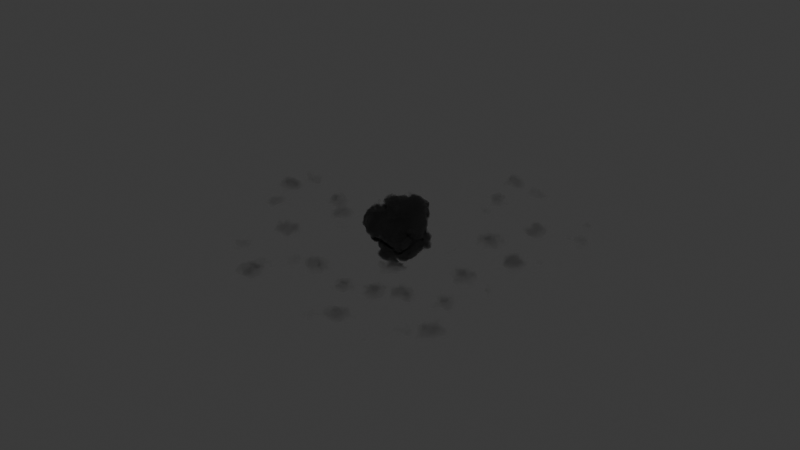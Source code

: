 # Source: assets.blend  (saved by Blender 5.0.118; exported with 4.5.12 LTS)
import bpy
from mathutils import Matrix  # noqa: F401  (used for matrix-valued properties, if any)

bpy.ops.wm.read_factory_settings(use_empty=True)
scene = bpy.context.scene
scene.name = 'Scene'

# ---- collections
col_collection = bpy.data.collections.new('Collection'); scene.collection.children.link(col_collection)

# ---- materials (node trees are filled in below, after node groups)
mat_ec_cloud_layer = bpy.data.materials.new('EC Cloud Layer')
mat_ec_cloud = bpy.data.materials.new('EC Cloud')
mat_ec_sphere = bpy.data.materials.new('EC Sphere')

# ---- node groups
ng_ec_wide_base_layer_bounding = bpy.data.node_groups.new('EC Wide Base Layer Bounding', 'ShaderNodeTree')
_s = ng_ec_wide_base_layer_bounding.interface.new_socket(name='Fac', in_out='OUTPUT', socket_type='NodeSocketFloat')
_s = ng_ec_wide_base_layer_bounding.interface.new_socket(name='Vector', in_out='INPUT', socket_type='NodeSocketVector')
_s.hide_value = True
_s = ng_ec_wide_base_layer_bounding.interface.new_socket(name='Z Mid', in_out='INPUT', socket_type='NodeSocketFloat')
_s.subtype = 'FACTOR'
_s.default_value = 0.2
_s.min_value = 0.0
_s.max_value = 1.0
_s = ng_ec_wide_base_layer_bounding.interface.new_socket(name='Z Power', in_out='INPUT', socket_type='NodeSocketFloat')
_s.default_value = 1.0
_s.min_value = 0.0
_s = ng_ec_wide_base_layer_bounding.interface.new_socket(name='XY Power', in_out='INPUT', socket_type='NodeSocketFloat')
_s.default_value = 1.0
_s.min_value = 0.0
_N = ng_ec_wide_base_layer_bounding.nodes; _L = ng_ec_wide_base_layer_bounding.links
n0 = _N.new('ShaderNodeMath'); n0.name = 'Math'; n0.location = (360, -640)
n0.label = 'XY.PingPong X'
n0.operation = 'PINGPONG'
n0.use_clamp = True
n1 = _N.new('ShaderNodeMath'); n1.name = 'Math.001'; n1.location = (360, -820)
n1.label = 'XY.PingPong Y'
n1.operation = 'PINGPONG'
n1.use_clamp = True
n2 = _N.new('ShaderNodeMath'); n2.name = 'Math.002'; n2.location = (540, -730)
n2.label = 'XY.Multiply'
n2.operation = 'MULTIPLY'
n2.use_clamp = True
n3 = _N.new('ShaderNodeMapRange'); n3.name = 'Map Range'; n3.location = (720, -690)
n3.label = 'XY.Map Range'
n3.inputs[2].default_value = 0.05
n4 = _N.new('ShaderNodeMath'); n4.name = 'Math.003'; n4.location = (900, -730)
n4.label = 'XY.Power'
n4.operation = 'POWER'
n4.use_clamp = True
n5 = _N.new('ShaderNodeMapRange'); n5.name = 'Map Range.001'; n5.location = (360, -80)
n5.label = 'Z.Map Range'
n6 = _N.new('ShaderNodeMapRange'); n6.name = 'Map Range.002'; n6.location = (360, -340)
n6.label = 'Z.Map Range 2'
n6.inputs[1].default_value = 1.0
n7 = _N.new('ShaderNodeMath'); n7.name = 'Math.004'; n7.location = (540, -250)
n7.label = 'Z.Multiply'
n7.operation = 'MULTIPLY'
n7.use_clamp = True
n8 = _N.new('ShaderNodeMath'); n8.name = 'Math.005'; n8.location = (720, -250)
n8.label = 'Z.Power'
n8.operation = 'POWER'
n8.use_clamp = True
n9 = _N.new('NodeGroupInput'); n9.name = 'Group Input'; n9.location = (0, -430)
n9.label = 'in'
n10 = _N.new('ShaderNodeSeparateXYZ'); n10.name = 'Separate XYZ'; n10.location = (180, -350)
n10.label = 'Separate XYZ'
n11 = _N.new('ShaderNodeMath'); n11.name = 'Math.006'; n11.location = (1080, -430)
n11.label = 'Multiply'
n11.operation = 'MULTIPLY'
n11.use_clamp = True
n12 = _N.new('NodeGroupOutput'); n12.name = 'Group Output'; n12.location = (1260, -430)
n12.label = 'out'
_L.new(n0.outputs[0], n2.inputs[0])
_L.new(n1.outputs[0], n2.inputs[1])
_L.new(n2.outputs[0], n3.inputs[0])
_L.new(n3.outputs[0], n4.inputs[0])
_L.new(n5.outputs[0], n7.inputs[0])
_L.new(n6.outputs[0], n7.inputs[1])
_L.new(n7.outputs[0], n8.inputs[0])
_L.new(n9.outputs[0], n10.inputs[0])
_L.new(n9.outputs[1], n5.inputs[2])
_L.new(n9.outputs[1], n6.inputs[2])
_L.new(n9.outputs[2], n8.inputs[1])
_L.new(n9.outputs[3], n4.inputs[1])
_L.new(n10.outputs[0], n0.inputs[0])
_L.new(n10.outputs[1], n1.inputs[0])
_L.new(n10.outputs[2], n5.inputs[0])
_L.new(n10.outputs[2], n6.inputs[0])
_L.new(n8.outputs[0], n11.inputs[0])
_L.new(n4.outputs[0], n11.inputs[1])
_L.new(n11.outputs[0], n12.inputs[0])
n12.is_active_output = True
ng_ec_combine_maps = bpy.data.node_groups.new('EC Combine Maps', 'ShaderNodeTree')
_s = ng_ec_combine_maps.interface.new_socket(name='Fac', in_out='OUTPUT', socket_type='NodeSocketFloat')
_s = ng_ec_combine_maps.interface.new_socket(name='Bounding Map', in_out='INPUT', socket_type='NodeSocketFloat')
_s.hide_value = True
_s = ng_ec_combine_maps.interface.new_socket(name='Shape Texture', in_out='INPUT', socket_type='NodeSocketFloat')
_s.hide_value = True
_s = ng_ec_combine_maps.interface.new_socket(name='Shape Size', in_out='INPUT', socket_type='NodeSocketFloat')
_s.default_value = 1.0
_s = ng_ec_combine_maps.interface.new_socket(name='Detail Texture', in_out='INPUT', socket_type='NodeSocketFloat')
_s.hide_value = True
_s = ng_ec_combine_maps.interface.new_socket(name='Detail Threshold', in_out='INPUT', socket_type='NodeSocketFloat')
_s.subtype = 'FACTOR'
_s.default_value = 0.05
_s.min_value = 0.0
_s.max_value = 1.0
_s = ng_ec_combine_maps.interface.new_socket(name='Detail End', in_out='INPUT', socket_type='NodeSocketFloat')
_s.default_value = 0.05
_N = ng_ec_combine_maps.nodes; _L = ng_ec_combine_maps.links
n0 = _N.new('ShaderNodeMapRange'); n0.name = 'Map Range'; n0.location = (360, -120)
n0.label = 'Detail Mix.Map Range'
n1 = _N.new('ShaderNodeMath'); n1.name = 'Math'; n1.location = (540, -80)
n1.label = 'Detail Mix.Less Than'
n1.operation = 'LESS_THAN'
n1.use_clamp = True
n1.inputs[1].default_value = 1.0
n2 = _N.new('ShaderNodeMath'); n2.name = 'Math.001'; n2.location = (720, -160)
n2.label = 'Detail Mix.Multiply'
n2.operation = 'MULTIPLY'
n2.use_clamp = True
n3 = _N.new('ShaderNodeMath'); n3.name = 'Math.002'; n3.location = (900, -160)
n3.label = 'Detail Mix.Multiply Detail'
n3.operation = 'MULTIPLY'
n4 = _N.new('ShaderNodeMath'); n4.name = 'Math.003'; n4.location = (1080, -160)
n4.label = 'Detail Mix.Greater Than'
n4.operation = 'GREATER_THAN'
n4.use_clamp = True
n5 = _N.new('NodeGroupInput'); n5.name = 'Group Input'; n5.location = (0, -230)
n5.label = 'in'
n6 = _N.new('ShaderNodeMath'); n6.name = 'Math.004'; n6.location = (180, -140)
n6.label = 'Multiply'
n6.operation = 'MULTIPLY'
n7 = _N.new('ShaderNodeMath'); n7.name = 'Math.005'; n7.location = (180, -320)
n7.label = 'Subtract'
n7.operation = 'SUBTRACT'
n8 = _N.new('ShaderNodeMath'); n8.name = 'Math.006'; n8.location = (360, -420)
n8.label = 'Greater Than'
n8.operation = 'GREATER_THAN'
n9 = _N.new('ShaderNodeMath'); n9.name = 'Math.007'; n9.location = (1260, -230)
n9.label = 'Add'
n9.use_clamp = True
n10 = _N.new('NodeGroupOutput'); n10.name = 'Group Output'; n10.location = (1440, -230)
n10.label = 'out'
_L.new(n0.outputs[0], n1.inputs[0])
_L.new(n0.outputs[0], n2.inputs[1])
_L.new(n1.outputs[0], n2.inputs[0])
_L.new(n2.outputs[0], n3.inputs[0])
_L.new(n3.outputs[0], n4.inputs[0])
_L.new(n5.outputs[0], n6.inputs[0])
_L.new(n5.outputs[1], n6.inputs[1])
_L.new(n5.outputs[2], n0.inputs[2])
_L.new(n5.outputs[2], n7.inputs[0])
_L.new(n5.outputs[2], n8.inputs[1])
_L.new(n5.outputs[3], n3.inputs[1])
_L.new(n5.outputs[4], n4.inputs[1])
_L.new(n5.outputs[5], n7.inputs[1])
_L.new(n6.outputs[0], n0.inputs[0])
_L.new(n6.outputs[0], n8.inputs[0])
_L.new(n7.outputs[0], n0.inputs[1])
_L.new(n4.outputs[0], n9.inputs[0])
_L.new(n8.outputs[0], n9.inputs[1])
_L.new(n9.outputs[0], n10.inputs[0])
n10.is_active_output = True
ng_ec_realistic_cloud_volume = bpy.data.node_groups.new('EC Realistic Cloud Volume', 'ShaderNodeTree')
_s = ng_ec_realistic_cloud_volume.interface.new_socket(name='Volume', in_out='OUTPUT', socket_type='NodeSocketShader')
_s = ng_ec_realistic_cloud_volume.interface.new_socket(name='Color', in_out='INPUT', socket_type='NodeSocketColor')
_s.default_value = (1.0, 1.0, 1.0, 1.0)
_s = ng_ec_realistic_cloud_volume.interface.new_socket(name='Texture', in_out='INPUT', socket_type='NodeSocketFloat')
_s.hide_value = True
_s = ng_ec_realistic_cloud_volume.interface.new_socket(name='Density', in_out='INPUT', socket_type='NodeSocketFloat')
_s.default_value = 200.0
_s.min_value = 0.0
_N = ng_ec_realistic_cloud_volume.nodes; _L = ng_ec_realistic_cloud_volume.links
n0 = _N.new('ShaderNodeLightPath'); n0.name = 'Light Path'; n0.location = (180, -330)
n0.label = 'Ray Depth Math.Light Paths'
n1 = _N.new('ShaderNodeMath'); n1.name = 'Math'; n1.location = (360, -320)
n1.label = 'Ray Depth Math.Power'
n1.operation = 'POWER'
n1.inputs[0].default_value = 0.54
n2 = _N.new('ShaderNodeMath'); n2.name = 'Math.001'; n2.location = (360, -500)
n2.label = 'Ray Depth Math.Add'
n2.inputs[1].default_value = 1.0
n3 = _N.new('ShaderNodeMath'); n3.name = 'Math.002'; n3.location = (540, -410)
n3.label = 'Ray Depth Math.Power 2'
n3.operation = 'POWER'
n3.inputs[0].default_value = 0.9
n4 = _N.new('ShaderNodeGamma'); n4.name = 'Gamma'; n4.location = (180, -80)
n4.label = 'Gamma Math.Gamma'
n5 = _N.new('ShaderNodeMath'); n5.name = 'Math.003'; n5.location = (360, -90)
n5.label = 'Gamma Math.Density Multiplied'
n5.operation = 'MULTIPLY'
n6 = _N.new('ShaderNodeMath'); n6.name = 'Math.004'; n6.location = (540, -90)
n6.label = 'Gamma Math.Ray Depth Multiplied'
n6.operation = 'MULTIPLY'
n7 = _N.new('NodeGroupInput'); n7.name = 'Group Input'; n7.location = (0, -270)
n7.label = 'in'
n8 = _N.new('ShaderNodeVolumeScatter'); n8.name = 'Volume Scatter'; n8.location = (720, -270)
n8.label = 'Volume Scatter'
n9 = _N.new('NodeGroupOutput'); n9.name = 'Group Output'; n9.location = (900, -270)
n9.label = 'out'
_L.new(n0.outputs[8], n1.inputs[1])
_L.new(n0.outputs[8], n2.inputs[0])
_L.new(n2.outputs[0], n3.inputs[1])
_L.new(n4.outputs[0], n5.inputs[0])
_L.new(n5.outputs[0], n6.inputs[0])
_L.new(n7.outputs[0], n8.inputs[0])
_L.new(n7.outputs[1], n4.inputs[0])
_L.new(n7.outputs[2], n5.inputs[1])
_L.new(n6.outputs[0], n8.inputs[1])
_L.new(n1.outputs[0], n6.inputs[1])
_L.new(n3.outputs[0], n8.inputs[2])
_L.new(n8.outputs[0], n9.inputs[0])
n9.is_active_output = True
ng_ec_eevee_cloud_volume = bpy.data.node_groups.new('EC EEVEE Cloud Volume', 'ShaderNodeTree')
_s = ng_ec_eevee_cloud_volume.interface.new_socket(name='Volume', in_out='OUTPUT', socket_type='NodeSocketShader')
_s = ng_ec_eevee_cloud_volume.interface.new_socket(name='Color', in_out='INPUT', socket_type='NodeSocketColor')
_s.default_value = (1.0, 1.0, 1.0, 1.0)
_s = ng_ec_eevee_cloud_volume.interface.new_socket(name='Shadow Color', in_out='INPUT', socket_type='NodeSocketColor')
_s.default_value = (0.15, 0.25, 0.8, 1.0)
_s = ng_ec_eevee_cloud_volume.interface.new_socket(name='Texture', in_out='INPUT', socket_type='NodeSocketFloat')
_s.hide_value = True
_s = ng_ec_eevee_cloud_volume.interface.new_socket(name='Density', in_out='INPUT', socket_type='NodeSocketFloat')
_s.default_value = 25.0
_s.min_value = 0.0
_s = ng_ec_eevee_cloud_volume.interface.new_socket(name='Anisotropy', in_out='INPUT', socket_type='NodeSocketFloat')
_s.subtype = 'FACTOR'
_s.default_value = 0.4
_s.min_value = -1.0
_s.max_value = 1.0
_N = ng_ec_eevee_cloud_volume.nodes; _L = ng_ec_eevee_cloud_volume.links
n0 = _N.new('NodeGroupInput'); n0.name = 'Group Input'; n0.location = (0, -110)
n0.label = 'in'
n1 = _N.new('ShaderNodeMath'); n1.name = 'Math'; n1.location = (180, -110)
n1.label = 'Multiply'
n1.operation = 'MULTIPLY'
n2 = _N.new('ShaderNodeVolumePrincipled'); n2.name = 'Principled Volume'; n2.location = (360, -40)
n2.label = 'Principled Volume'
n3 = _N.new('NodeGroupOutput'); n3.name = 'Group Output'; n3.location = (640, -110)
n3.label = 'out'
_L.new(n0.outputs[0], n2.inputs[0])
_L.new(n0.outputs[1], n2.inputs[7])
_L.new(n0.outputs[2], n1.inputs[0])
_L.new(n0.outputs[3], n1.inputs[1])
_L.new(n0.outputs[4], n2.inputs[4])
_L.new(n1.outputs[0], n2.inputs[2])
_L.new(n1.outputs[0], n2.inputs[6])
_L.new(n2.outputs[0], n3.inputs[0])
n3.is_active_output = True
ng_ec_wide_base_bounding = bpy.data.node_groups.new('EC Wide Base Bounding', 'ShaderNodeTree')
_s = ng_ec_wide_base_bounding.interface.new_socket(name='Fac', in_out='OUTPUT', socket_type='NodeSocketFloat')
_s = ng_ec_wide_base_bounding.interface.new_socket(name='Vector', in_out='INPUT', socket_type='NodeSocketVector')
_s.hide_value = True
_s = ng_ec_wide_base_bounding.interface.new_socket(name='Z Mid', in_out='INPUT', socket_type='NodeSocketFloat')
_s.subtype = 'FACTOR'
_s.default_value = 0.2
_s.min_value = 0.0
_s.max_value = 1.0
_s = ng_ec_wide_base_bounding.interface.new_socket(name='Z Power', in_out='INPUT', socket_type='NodeSocketFloat')
_s.default_value = 1.0
_s.min_value = 0.0
_s = ng_ec_wide_base_bounding.interface.new_socket(name='XY Power', in_out='INPUT', socket_type='NodeSocketFloat')
_s.default_value = 1.0
_s.min_value = 0.0
_N = ng_ec_wide_base_bounding.nodes; _L = ng_ec_wide_base_bounding.links
n0 = _N.new('ShaderNodeVectorMath'); n0.name = 'Vector Math'; n0.location = (180, -640)
n0.label = 'XY.Vector Add'
n0.inputs[1].default_value = (-0.5, -0.5, 0.0)
n1 = _N.new('ShaderNodeVectorMath'); n1.name = 'Vector Math.001'; n1.location = (360, -640)
n1.label = 'XY.Vector Multiply'
n1.operation = 'MULTIPLY'
n1.inputs[1].default_value = (2.0, 2.0, 0.0)
n2 = _N.new('ShaderNodeTexGradient'); n2.name = 'Gradient Texture'; n2.location = (540, -670)
n2.label = 'XY.Sphere Tex'
n2.gradient_type = 'SPHERICAL'
n3 = _N.new('ShaderNodeMath'); n3.name = 'Math'; n3.location = (720, -670)
n3.label = 'XY.Power'
n3.operation = 'POWER'
n3.use_clamp = True
n4 = _N.new('ShaderNodeSeparateXYZ'); n4.name = 'Separate XYZ'; n4.location = (180, -250)
n4.label = 'Z.Separate XYZ'
n5 = _N.new('ShaderNodeMapRange'); n5.name = 'Map Range'; n5.location = (360, -80)
n5.label = 'Z.Map Range'
n6 = _N.new('ShaderNodeMapRange'); n6.name = 'Map Range.001'; n6.location = (360, -340)
n6.label = 'Z.Map Range 2'
n6.inputs[1].default_value = 1.0
n7 = _N.new('ShaderNodeMath'); n7.name = 'Math.001'; n7.location = (540, -250)
n7.label = 'Z.Multiply'
n7.operation = 'MULTIPLY'
n7.use_clamp = True
n8 = _N.new('ShaderNodeMath'); n8.name = 'Math.002'; n8.location = (720, -250)
n8.label = 'Z.Power'
n8.operation = 'POWER'
n8.use_clamp = True
n9 = _N.new('NodeGroupInput'); n9.name = 'Group Input'; n9.location = (0, -370)
n9.label = 'in'
n10 = _N.new('ShaderNodeMath'); n10.name = 'Math.003'; n10.location = (900, -370)
n10.label = 'Multiply'
n10.operation = 'MULTIPLY'
n10.use_clamp = True
n11 = _N.new('NodeGroupOutput'); n11.name = 'Group Output'; n11.location = (1080, -370)
n11.label = 'out'
_L.new(n0.outputs[0], n1.inputs[0])
_L.new(n1.outputs[0], n2.inputs[0])
_L.new(n2.outputs[1], n3.inputs[0])
_L.new(n4.outputs[2], n5.inputs[0])
_L.new(n4.outputs[2], n6.inputs[0])
_L.new(n5.outputs[0], n7.inputs[0])
_L.new(n6.outputs[0], n7.inputs[1])
_L.new(n7.outputs[0], n8.inputs[0])
_L.new(n9.outputs[0], n0.inputs[0])
_L.new(n9.outputs[0], n4.inputs[0])
_L.new(n9.outputs[1], n5.inputs[2])
_L.new(n9.outputs[1], n6.inputs[2])
_L.new(n9.outputs[2], n8.inputs[1])
_L.new(n9.outputs[3], n3.inputs[1])
_L.new(n8.outputs[0], n10.inputs[0])
_L.new(n3.outputs[0], n10.inputs[1])
_L.new(n10.outputs[0], n11.inputs[0])
n11.is_active_output = True

# ---- material node trees
mat_ec_cloud_layer.use_nodes = True; mat_ec_cloud_layer.node_tree.nodes.clear()
_N = mat_ec_cloud_layer.node_tree.nodes; _L = mat_ec_cloud_layer.node_tree.links
n0 = _N.new('ShaderNodeMapping'); n0.name = 'Mapping'; n0.location = (180, -260)
n0.label = 'Shape.Mapping'
n1 = _N.new('ShaderNodeTexVoronoi'); n1.name = 'Voronoi Texture'; n1.location = (360, -270)
n1.label = 'Shape.Voronoi'
n1.width = 155
n1.normalize = True
n1.inputs[2].default_value = 1.1
n1.inputs[3].default_value = 3.0
n1.inputs[4].default_value = 0.38
n1.inputs[5].default_value = 4.2
n1.inputs[8].default_value = 0.8
n2 = _N.new('ShaderNodeMapRange'); n2.name = 'Map Range'; n2.location = (540, -320)
n2.label = 'Shape.Map Range'
n2.inputs[1].default_value = 0.04
n2.inputs[3].default_value = 1.0
n2.inputs[4].default_value = 0.0
n3 = _N.new('ShaderNodeMapping'); n3.name = 'Mapping.001'; n3.location = (180, -700)
n3.label = 'Detail.Mapping Detail'
n4 = _N.new('ShaderNodeMapping'); n4.name = 'Mapping.002'; n4.location = (180, -1100)
n4.label = 'Detail.Mapping Exclusion'
n5 = _N.new('ShaderNodeTexNoise'); n5.name = 'Noise Texture'; n5.location = (360, -760)
n5.label = 'Detail.Detail'
n5.width = 145
n5.inputs[2].default_value = 3.0
n5.inputs[4].default_value = 1.0
n5.inputs[8].default_value = 3.0
n6 = _N.new('ShaderNodeTexNoise'); n6.name = 'Noise Texture.001'; n6.location = (360, -1100)
n6.label = 'Detail.Exclusion'
n6.width = 145
n6.inputs[2].default_value = 2.38
n7 = _N.new('ShaderNodeMapRange'); n7.name = 'Map Range.001'; n7.location = (540, -820)
n7.label = 'Detail.Map Range Detail'
n7.inputs[1].default_value = 0.45
n7.inputs[2].default_value = 0.5
n8 = _N.new('ShaderNodeMapRange'); n8.name = 'Map Range.002'; n8.location = (540, -1100)
n8.label = 'Detail.Map Range Exclusion'
n8.inputs[1].default_value = 0.5
n8.inputs[2].default_value = 0.6
n9 = _N.new('ShaderNodeMath'); n9.name = 'Math'; n9.location = (720, -1010)
n9.label = 'Detail.Multiply'
n9.operation = 'MULTIPLY'
n10 = _N.new('ShaderNodeTexCoord'); n10.name = 'Texture Coordinate'; n10.location = (0, -680)
n10.label = 'Tex Coord'
n11 = _N.new('ShaderNodeGroup'); n11.name = 'Group'; n11.location = (180, -40)
n11.label = 'Bounding (layer)'
n11.node_tree = ng_ec_wide_base_layer_bounding
n11.inputs[1].default_value = 0.2
n11.inputs[2].default_value = 0.32
n11.inputs[3].default_value = 1.0
n12 = _N.new('ShaderNodeGroup'); n12.name = 'Group.001'; n12.location = (900, -650)
n12.label = 'Combine Maps'
n12.node_tree = ng_ec_combine_maps
n12.inputs[2].default_value = 0.78
n12.inputs[4].default_value = 0.6
n12.inputs[5].default_value = 0.06
n13 = _N.new('ShaderNodeGroup'); n13.name = 'Group.002'; n13.location = (1080, -610)
n13.label = 'Shader.Realistic Cloud Volume'
n13.node_tree = ng_ec_realistic_cloud_volume
n13.inputs[0].default_value = (1.0, 1.0, 1.0, 1.0)
n13.inputs[2].default_value = 200.0
n14 = _N.new('ShaderNodeGroup'); n14.name = 'Group.003'; n14.location = (1080, -790)
n14.label = 'Shader.Colored Shadow Volume'
n14.node_tree = ng_ec_eevee_cloud_volume
n14.inputs[0].default_value = (1.0, 1.0, 1.0, 1.0)
n14.inputs[1].default_value = (0.15, 0.25, 0.8, 1.0)
n14.inputs[3].default_value = 25.0
n14.inputs[4].default_value = 0.4
n15 = _N.new('ShaderNodeOutputMaterial'); n15.name = 'Material Output'; n15.location = (1260, -610)
n15.label = 'Shader.Cycles'
n15.target = 'CYCLES'
n16 = _N.new('ShaderNodeOutputMaterial'); n16.name = 'Material Output.001'; n16.location = (1260, -790)
n16.label = 'Shader.EEVEE'
n16.target = 'EEVEE'
_L.new(n0.outputs[0], n1.inputs[0])
_L.new(n1.outputs[0], n2.inputs[0])
_L.new(n3.outputs[0], n5.inputs[0])
_L.new(n4.outputs[0], n6.inputs[0])
_L.new(n5.outputs[0], n7.inputs[0])
_L.new(n6.outputs[0], n8.inputs[0])
_L.new(n7.outputs[0], n9.inputs[0])
_L.new(n8.outputs[0], n9.inputs[1])
_L.new(n13.outputs[0], n15.inputs[1])
_L.new(n14.outputs[0], n16.inputs[1])
_L.new(n10.outputs[0], n11.inputs[0])
_L.new(n10.outputs[3], n0.inputs[0])
_L.new(n10.outputs[3], n3.inputs[0])
_L.new(n10.outputs[3], n4.inputs[0])
_L.new(n11.outputs[0], n12.inputs[0])
_L.new(n2.outputs[0], n12.inputs[1])
_L.new(n9.outputs[0], n12.inputs[3])
_L.new(n12.outputs[0], n13.inputs[1])
_L.new(n12.outputs[0], n14.inputs[2])
n16.is_active_output = True
mat_ec_cloud.use_nodes = True; mat_ec_cloud.node_tree.nodes.clear()
_N = mat_ec_cloud.node_tree.nodes; _L = mat_ec_cloud.node_tree.links
n0 = _N.new('ShaderNodeMapping'); n0.name = 'Mapping'; n0.location = (180, -260)
n0.label = 'Shape.Mapping'
n1 = _N.new('ShaderNodeTexVoronoi'); n1.name = 'Voronoi Texture'; n1.location = (360, -270)
n1.label = 'Shape.Voronoi'
n1.width = 155
n1.normalize = True
n1.inputs[2].default_value = 4.4
n1.inputs[3].default_value = 4.2
n1.inputs[4].default_value = 0.4
n1.inputs[5].default_value = 3.0
n2 = _N.new('ShaderNodeMapRange'); n2.name = 'Map Range'; n2.location = (540, -320)
n2.label = 'Shape.Map Range'
n2.inputs[3].default_value = 1.0
n2.inputs[4].default_value = 0.0
n3 = _N.new('ShaderNodeMapping'); n3.name = 'Mapping.001'; n3.location = (180, -700)
n3.label = 'Detail.Mapping Detail'
n4 = _N.new('ShaderNodeMapping'); n4.name = 'Mapping.002'; n4.location = (180, -1100)
n4.label = 'Detail.Mapping Exclusion'
n5 = _N.new('ShaderNodeTexNoise'); n5.name = 'Noise Texture'; n5.location = (360, -760)
n5.label = 'Detail.Detail'
n5.width = 145
n5.inputs[2].default_value = 15.0
n5.inputs[3].default_value = 6.0
n5.inputs[4].default_value = 0.64
n5.inputs[5].default_value = 2.8
n5.inputs[8].default_value = 1.6
n6 = _N.new('ShaderNodeTexNoise'); n6.name = 'Noise Texture.001'; n6.location = (360, -1100)
n6.label = 'Detail.Exclusion'
n6.width = 145
n6.inputs[2].default_value = 6.4
n6.inputs[8].default_value = 1.0
n7 = _N.new('ShaderNodeMapRange'); n7.name = 'Map Range.001'; n7.location = (540, -820)
n7.label = 'Detail.Map Range Detail'
n7.inputs[1].default_value = 0.55
n7.inputs[2].default_value = 0.62
n8 = _N.new('ShaderNodeMapRange'); n8.name = 'Map Range.002'; n8.location = (540, -1100)
n8.label = 'Detail.Map Range Exclusion'
n8.inputs[1].default_value = 0.2
n8.inputs[2].default_value = 0.8
n9 = _N.new('ShaderNodeMath'); n9.name = 'Math'; n9.location = (720, -1010)
n9.label = 'Detail.Multiply'
n9.operation = 'MULTIPLY'
n10 = _N.new('ShaderNodeTexCoord'); n10.name = 'Texture Coordinate'; n10.location = (0, -680)
n10.label = 'Tex Coord'
n11 = _N.new('ShaderNodeGroup'); n11.name = 'Group'; n11.location = (180, -40)
n11.label = 'Bounding'
n11.node_tree = ng_ec_wide_base_bounding
n11.inputs[1].default_value = 0.15
n11.inputs[2].default_value = 0.95
n11.inputs[3].default_value = 0.65
n12 = _N.new('ShaderNodeGroup'); n12.name = 'Group.001'; n12.location = (900, -650)
n12.label = 'Combine Maps'
n12.node_tree = ng_ec_combine_maps
n12.inputs[2].default_value = 0.41
n12.inputs[4].default_value = 0.19
n12.inputs[5].default_value = 0.02
n13 = _N.new('ShaderNodeGroup'); n13.name = 'Group.002'; n13.location = (1080, -610)
n13.label = 'Shader.Realistic Cloud Volume'
n13.node_tree = ng_ec_realistic_cloud_volume
n13.inputs[0].default_value = (1.0, 1.0, 1.0, 1.0)
n13.inputs[2].default_value = 200.0
n14 = _N.new('ShaderNodeGroup'); n14.name = 'Group.003'; n14.location = (1080, -790)
n14.label = 'Shader.Colored Shadow Volume'
n14.node_tree = ng_ec_eevee_cloud_volume
n14.inputs[0].default_value = (1.0, 1.0, 1.0, 1.0)
n14.inputs[1].default_value = (0.15, 0.25, 0.8, 1.0)
n14.inputs[3].default_value = 25.0
n14.inputs[4].default_value = 0.4
n15 = _N.new('ShaderNodeOutputMaterial'); n15.name = 'Material Output'; n15.location = (1260, -610)
n15.label = 'Shader.Cycles'
n15.target = 'CYCLES'
n16 = _N.new('ShaderNodeOutputMaterial'); n16.name = 'Material Output.001'; n16.location = (1260, -790)
n16.label = 'Shader.EEVEE'
n16.target = 'EEVEE'
_L.new(n0.outputs[0], n1.inputs[0])
_L.new(n1.outputs[0], n2.inputs[0])
_L.new(n3.outputs[0], n5.inputs[0])
_L.new(n4.outputs[0], n6.inputs[0])
_L.new(n5.outputs[0], n7.inputs[0])
_L.new(n6.outputs[0], n8.inputs[0])
_L.new(n7.outputs[0], n9.inputs[0])
_L.new(n8.outputs[0], n9.inputs[1])
_L.new(n13.outputs[0], n15.inputs[1])
_L.new(n14.outputs[0], n16.inputs[1])
_L.new(n10.outputs[0], n11.inputs[0])
_L.new(n10.outputs[3], n0.inputs[0])
_L.new(n10.outputs[3], n3.inputs[0])
_L.new(n10.outputs[3], n4.inputs[0])
_L.new(n11.outputs[0], n12.inputs[0])
_L.new(n2.outputs[0], n12.inputs[1])
_L.new(n9.outputs[0], n12.inputs[3])
_L.new(n12.outputs[0], n13.inputs[1])
_L.new(n12.outputs[0], n14.inputs[2])
n15.is_active_output = True
mat_ec_sphere.use_nodes = True; mat_ec_sphere.node_tree.nodes.clear()
_N = mat_ec_sphere.node_tree.nodes; _L = mat_ec_sphere.node_tree.links
n0 = _N.new('ShaderNodeTexGradient'); n0.name = 'Gradient Texture'; n0.location = (180, -130)
n0.label = 'Bounding.Gradient'
n0.gradient_type = 'SPHERICAL'
n1 = _N.new('ShaderNodeMath'); n1.name = 'Math'; n1.location = (360, -130)
n1.label = 'Bounding.Power'
n1.operation = 'POWER'
n1.inputs[1].default_value = 0.3
n2 = _N.new('ShaderNodeMapRange'); n2.name = 'Map Range'; n2.location = (540, -80)
n2.label = 'Bounding.Map Range'
n3 = _N.new('ShaderNodeMapping'); n3.name = 'Mapping'; n3.location = (180, -400)
n3.label = 'Shape.Mapping'
n4 = _N.new('ShaderNodeTexVoronoi'); n4.name = 'Voronoi Texture'; n4.location = (360, -410)
n4.label = 'Shape.Voronoi'
n4.width = 155
n4.normalize = True
n4.inputs[2].default_value = 1.8
n4.inputs[3].default_value = 5.0
n4.inputs[4].default_value = 0.4
n4.inputs[5].default_value = 2.2
n5 = _N.new('ShaderNodeMapRange'); n5.name = 'Map Range.001'; n5.location = (540, -460)
n5.label = 'Shape.Map Range'
n5.inputs[3].default_value = 1.0
n5.inputs[4].default_value = 0.0
n6 = _N.new('ShaderNodeMapping'); n6.name = 'Mapping.001'; n6.location = (180, -840)
n6.label = 'Detail.Mapping Detail'
n7 = _N.new('ShaderNodeMapping'); n7.name = 'Mapping.002'; n7.location = (180, -1240)
n7.label = 'Detail.Mapping Exclusion'
n8 = _N.new('ShaderNodeTexNoise'); n8.name = 'Noise Texture'; n8.location = (360, -900)
n8.label = 'Detail.Detail'
n8.width = 145
n8.inputs[2].default_value = 2.0
n8.inputs[3].default_value = 6.0
n8.inputs[4].default_value = 0.64
n8.inputs[5].default_value = 2.8
n8.inputs[8].default_value = 1.6
n9 = _N.new('ShaderNodeTexNoise'); n9.name = 'Noise Texture.001'; n9.location = (360, -1240)
n9.label = 'Detail.Exclusion'
n9.width = 145
n9.inputs[2].default_value = 3.0
n9.inputs[8].default_value = 1.0
n10 = _N.new('ShaderNodeMapRange'); n10.name = 'Map Range.002'; n10.location = (540, -960)
n10.label = 'Detail.Map Range Detail'
n10.inputs[1].default_value = 0.5
n11 = _N.new('ShaderNodeMapRange'); n11.name = 'Map Range.003'; n11.location = (540, -1240)
n11.label = 'Detail.Map Range Exclusion'
n11.inputs[1].default_value = 0.2
n11.inputs[2].default_value = 0.8
n12 = _N.new('ShaderNodeMath'); n12.name = 'Math.001'; n12.location = (720, -1150)
n12.label = 'Detail.Multiply'
n12.operation = 'MULTIPLY'
n13 = _N.new('ShaderNodeTexCoord'); n13.name = 'Texture Coordinate'; n13.location = (0, -750)
n13.label = 'Tex Coord'
n14 = _N.new('ShaderNodeGroup'); n14.name = 'Group'; n14.location = (900, -720)
n14.label = 'Combine Maps'
n14.node_tree = ng_ec_combine_maps
n14.inputs[2].default_value = 0.52
n14.inputs[4].default_value = 0.015
n14.inputs[5].default_value = 0.02
n15 = _N.new('ShaderNodeGroup'); n15.name = 'Group.001'; n15.location = (1080, -680)
n15.label = 'Shader.Realistic Cloud Volume'
n15.node_tree = ng_ec_realistic_cloud_volume
n15.inputs[0].default_value = (1.0, 1.0, 1.0, 1.0)
n15.inputs[2].default_value = 200.0
n16 = _N.new('ShaderNodeGroup'); n16.name = 'Group.002'; n16.location = (1080, -860)
n16.label = 'Shader.Colored Shadow Volume'
n16.node_tree = ng_ec_eevee_cloud_volume
n16.inputs[0].default_value = (1.0, 1.0, 1.0, 1.0)
n16.inputs[1].default_value = (0.15, 0.25, 0.8, 1.0)
n16.inputs[3].default_value = 25.0
n16.inputs[4].default_value = 0.4
n17 = _N.new('ShaderNodeOutputMaterial'); n17.name = 'Material Output'; n17.location = (1260, -680)
n17.label = 'Shader.Cycles'
n17.target = 'CYCLES'
n18 = _N.new('ShaderNodeOutputMaterial'); n18.name = 'Material Output.001'; n18.location = (1260, -860)
n18.label = 'Shader.EEVEE'
n18.target = 'EEVEE'
_L.new(n0.outputs[1], n1.inputs[0])
_L.new(n1.outputs[0], n2.inputs[0])
_L.new(n3.outputs[0], n4.inputs[0])
_L.new(n4.outputs[0], n5.inputs[0])
_L.new(n6.outputs[0], n8.inputs[0])
_L.new(n7.outputs[0], n9.inputs[0])
_L.new(n8.outputs[0], n10.inputs[0])
_L.new(n9.outputs[0], n11.inputs[0])
_L.new(n10.outputs[0], n12.inputs[0])
_L.new(n11.outputs[0], n12.inputs[1])
_L.new(n15.outputs[0], n17.inputs[1])
_L.new(n16.outputs[0], n18.inputs[1])
_L.new(n13.outputs[3], n0.inputs[0])
_L.new(n13.outputs[3], n3.inputs[0])
_L.new(n13.outputs[3], n6.inputs[0])
_L.new(n13.outputs[3], n7.inputs[0])
_L.new(n2.outputs[0], n14.inputs[0])
_L.new(n5.outputs[0], n14.inputs[1])
_L.new(n12.outputs[0], n14.inputs[3])
_L.new(n14.outputs[0], n15.inputs[1])
_L.new(n14.outputs[0], n16.inputs[2])
n17.is_active_output = True

# ---- world
world_world = bpy.data.worlds.new('World'); scene.world = world_world
world_world.use_nodes = True; world_world.node_tree.nodes.clear()
_N = world_world.node_tree.nodes; _L = world_world.node_tree.links
n0 = _N.new('ShaderNodeOutputWorld'); n0.name = 'World Output'; n0.location = (300, 300)
n1 = _N.new('ShaderNodeBackground'); n1.name = 'Background'; n1.location = (10, 300)
n1.inputs[0].default_value = (0.05088, 0.05088, 0.05088, 1.0)
_L.new(n1.outputs[0], n0.inputs[0])
n0.is_active_output = True
world_world.color = (0.05088, 0.05088, 0.05088)
world_world.use_sun_shadow = False
world_world.sun_shadow_jitter_overblur = 0.0

# ---- meshes
me_ec_cloud_box = bpy.data.meshes.new('EC Cloud Box')
me_ec_cloud_box.from_pydata([(-5.0, -5.0, -0.5), (5.0, -5.0, -0.5), (5.0, 5.0, -0.5), (-5.0, 5.0, -0.5), (-5.0, -5.0, 0.5), (5.0, -5.0, 0.5), (5.0, 5.0, 0.5), (-5.0, 5.0, 0.5)], [], [(3, 2, 1, 0), (4, 5, 6, 7), (3, 7, 6, 2), (2, 6, 5, 1), (1, 5, 4, 0), (0, 4, 7, 3)])
me_ec_cloud_box.materials.append(mat_ec_cloud_layer)
me_ec_cloud_box.update()
me_ec_cloud_box_001 = bpy.data.meshes.new('EC Cloud Box.001')
me_ec_cloud_box_001.from_pydata([(-0.5, -0.75, -0.4), (0.5, -0.75, -0.4), (0.5, 0.75, -0.4), (-0.5, 0.75, -0.4), (-0.5, -0.75, 0.4), (0.5, -0.75, 0.4), (0.5, 0.75, 0.4), (-0.5, 0.75, 0.4)], [], [(3, 2, 1, 0), (4, 5, 6, 7), (3, 7, 6, 2), (2, 6, 5, 1), (1, 5, 4, 0), (0, 4, 7, 3)])
me_ec_cloud_box_001.materials.append(mat_ec_cloud)
me_ec_cloud_box_001.update()
me_ec_cloud_box_002 = bpy.data.meshes.new('EC Cloud Box.002')
me_ec_cloud_box_002.from_pydata([(-0.9, -0.9, -0.9), (0.9, -0.9, -0.9), (0.9, 0.9, -0.9), (-0.9, 0.9, -0.9), (-0.9, -0.9, 0.9), (0.9, -0.9, 0.9), (0.9, 0.9, 0.9), (-0.9, 0.9, 0.9)], [], [(3, 2, 1, 0), (4, 5, 6, 7), (3, 7, 6, 2), (2, 6, 5, 1), (1, 5, 4, 0), (0, 4, 7, 3)])
me_ec_cloud_box_002.materials.append(mat_ec_sphere)
me_ec_cloud_box_002.update()

# ---- objects
ob_cloud_layer = bpy.data.objects.new('cloud_layer', me_ec_cloud_box)
ob_cloud_single = bpy.data.objects.new('cloud_single', me_ec_cloud_box_001)
ob_cloud_sphere = bpy.data.objects.new('cloud_sphere', me_ec_cloud_box_002)

# ---- transforms, parenting, visibility, modifiers, constraints
ob_cloud_layer.location = (0.0, 0.0, 0.0)
ob_cloud_single.location = (0.0, 0.0, 0.0)
ob_cloud_sphere.location = (0.0, 0.0, 0.0)

# ---- collection membership
col_collection.objects.link(ob_cloud_layer)
col_collection.objects.link(ob_cloud_single)
col_collection.objects.link(ob_cloud_sphere)

# ---- scene / render settings (as saved in the file)
scene.frame_start = 1; scene.frame_end = 250; scene.frame_set(1)
scene.render.engine = 'CYCLES'
scene.render.image_settings.file_format = 'OPEN_EXR'
scene.render.image_settings.color_mode = 'RGB'
scene.render.image_settings.color_depth = '32'
scene.render.image_settings.exr_codec = 'DWAA'
scene.render.use_motion_blur = True
scene.render.bake_bias = 0.0
scene.render.bake_samples = 0
scene.render.use_simplify = True
scene.render.simplify_subdivision = 3
scene.render.simplify_subdivision_render = 12
scene.render.use_persistent_data = True
scene.render.compositor_device = 'GPU'
scene.render.compositor_precision = 'FULL'
scene.cycles.use_denoising = False
scene.cycles.denoising_use_gpu = True
scene.cycles.samples = 512
scene.cycles.adaptive_threshold = 0.1
scene.cycles.max_bounces = 8
scene.cycles.use_animated_seed = True
scene.cycles.use_fast_gi = True
scene.cycles.ao_bounces_render = 2
scene.cycles.tile_size = 256
scene.eevee.ray_tracing_options.trace_max_roughness = 0.0
scene.display_settings.display_device = 'Display P3'
bpy.context.view_layer.update()

# ---- added for rendering (the .blend has no active camera and no usable light): camera, sun
cam_auto = bpy.data.cameras.new('AutoCamera')
cam_auto.lens = 50.0
cam_auto.sensor_width = 36.0
cam_auto.clip_end = 1000.0
ob_auto_camera = bpy.data.objects.new('AutoCamera', cam_auto)
scene.collection.objects.link(ob_auto_camera)
ob_auto_camera.location = (13.1902, -15.8283, 10.5522)
ob_auto_camera.rotation_euler = (1.09748, -7.21219e-08, 0.694738)
scene.camera = ob_auto_camera
light_auto_sun = bpy.data.lights.new('AutoSun', 'SUN')
light_auto_sun.energy = 3.0
light_auto_sun.angle = 0.0523599
ob_auto_sun = bpy.data.objects.new('AutoSun', light_auto_sun)
scene.collection.objects.link(ob_auto_sun)
ob_auto_sun.rotation_euler = (0.872665, 0.174533, 0.523599)
bpy.context.view_layer.update()
